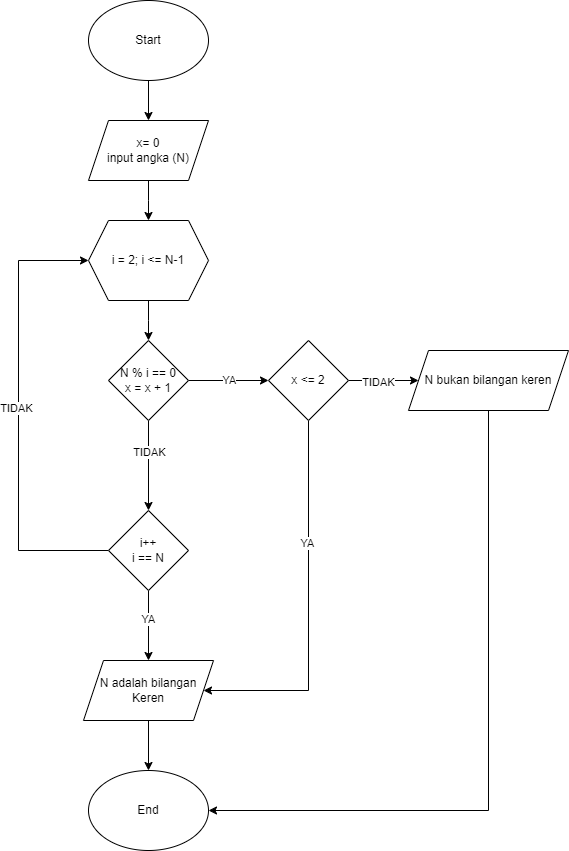

The diagram above was exported from draw.io. Its source (the exported page's mxGraphModel, read from the mxfile embedded in the PNG):
<mxGraphModel dx="1434" dy="-332" grid="1" gridSize="10" guides="1" tooltips="1" connect="1" arrows="1" fold="1" page="1" pageScale="1" pageWidth="850" pageHeight="1100" math="0" shadow="0">
  <root>
    <mxCell id="0" />
    <mxCell id="1" parent="0" />
    <mxCell id="ptGGlkG5hXAKtN7usTru-102" style="edgeStyle=orthogonalEdgeStyle;rounded=0;orthogonalLoop=1;jettySize=auto;html=1;" parent="1" source="ptGGlkG5hXAKtN7usTru-103" target="ptGGlkG5hXAKtN7usTru-105" edge="1">
      <mxGeometry relative="1" as="geometry" />
    </mxCell>
    <mxCell id="ptGGlkG5hXAKtN7usTru-103" value="Start" style="ellipse;whiteSpace=wrap;html=1;" parent="1" vertex="1">
      <mxGeometry x="123" y="1130" width="120" height="80" as="geometry" />
    </mxCell>
    <mxCell id="ptGGlkG5hXAKtN7usTru-110" style="edgeStyle=orthogonalEdgeStyle;rounded=0;orthogonalLoop=1;jettySize=auto;html=1;entryX=0.5;entryY=0;entryDx=0;entryDy=0;" parent="1" source="ptGGlkG5hXAKtN7usTru-105" edge="1">
      <mxGeometry relative="1" as="geometry">
        <mxPoint x="183" y="1350" as="targetPoint" />
      </mxGeometry>
    </mxCell>
    <mxCell id="ptGGlkG5hXAKtN7usTru-105" value="x= 0&lt;br&gt;input angka (N)" style="shape=parallelogram;perimeter=parallelogramPerimeter;whiteSpace=wrap;html=1;fixedSize=1;" parent="1" vertex="1">
      <mxGeometry x="123" y="1250" width="120" height="60" as="geometry" />
    </mxCell>
    <mxCell id="ptGGlkG5hXAKtN7usTru-113" style="edgeStyle=orthogonalEdgeStyle;rounded=0;orthogonalLoop=1;jettySize=auto;html=1;entryX=0.5;entryY=0;entryDx=0;entryDy=0;" parent="1" source="ptGGlkG5hXAKtN7usTru-111" edge="1">
      <mxGeometry relative="1" as="geometry">
        <mxPoint x="183" y="1470" as="targetPoint" />
      </mxGeometry>
    </mxCell>
    <mxCell id="ptGGlkG5hXAKtN7usTru-111" value="i = 2; i &amp;lt;= N-1" style="shape=hexagon;perimeter=hexagonPerimeter2;whiteSpace=wrap;html=1;fixedSize=1;" parent="1" vertex="1">
      <mxGeometry x="123" y="1350" width="120" height="80" as="geometry" />
    </mxCell>
    <mxCell id="ptGGlkG5hXAKtN7usTru-126" style="edgeStyle=orthogonalEdgeStyle;rounded=0;orthogonalLoop=1;jettySize=auto;html=1;exitX=1;exitY=0.5;exitDx=0;exitDy=0;entryX=0;entryY=0.5;entryDx=0;entryDy=0;" parent="1" source="ptGGlkG5hXAKtN7usTru-118" edge="1">
      <mxGeometry relative="1" as="geometry">
        <mxPoint x="303" y="1510" as="targetPoint" />
      </mxGeometry>
    </mxCell>
    <mxCell id="ptGGlkG5hXAKtN7usTru-127" value="YA" style="edgeLabel;html=1;align=center;verticalAlign=middle;resizable=0;points=[];" parent="ptGGlkG5hXAKtN7usTru-126" connectable="0" vertex="1">
      <mxGeometry x="0.025" y="1" relative="1" as="geometry">
        <mxPoint as="offset" />
      </mxGeometry>
    </mxCell>
    <mxCell id="ptGGlkG5hXAKtN7usTru-129" style="edgeStyle=orthogonalEdgeStyle;rounded=0;orthogonalLoop=1;jettySize=auto;html=1;exitX=0.5;exitY=1;exitDx=0;exitDy=0;entryX=0.5;entryY=0;entryDx=0;entryDy=0;" parent="1" source="ptGGlkG5hXAKtN7usTru-118" target="ptGGlkG5hXAKtN7usTru-132" edge="1">
      <mxGeometry relative="1" as="geometry">
        <mxPoint x="183" y="1620" as="targetPoint" />
      </mxGeometry>
    </mxCell>
    <mxCell id="ptGGlkG5hXAKtN7usTru-130" value="TIDAK" style="edgeLabel;html=1;align=center;verticalAlign=middle;resizable=0;points=[];" parent="ptGGlkG5hXAKtN7usTru-129" connectable="0" vertex="1">
      <mxGeometry x="-0.32" relative="1" as="geometry">
        <mxPoint as="offset" />
      </mxGeometry>
    </mxCell>
    <mxCell id="ptGGlkG5hXAKtN7usTru-118" value="N % i == 0&lt;br&gt;x = x + 1" style="rhombus;whiteSpace=wrap;html=1;" parent="1" vertex="1">
      <mxGeometry x="143" y="1470" width="80" height="80" as="geometry" />
    </mxCell>
    <mxCell id="ptGGlkG5hXAKtN7usTru-131" style="edgeStyle=orthogonalEdgeStyle;rounded=0;orthogonalLoop=1;jettySize=auto;html=1;entryX=0;entryY=0.5;entryDx=0;entryDy=0;exitX=0;exitY=0.5;exitDx=0;exitDy=0;" parent="1" source="ptGGlkG5hXAKtN7usTru-132" target="ptGGlkG5hXAKtN7usTru-111" edge="1">
      <mxGeometry relative="1" as="geometry">
        <mxPoint x="123" y="1650" as="sourcePoint" />
        <Array as="points">
          <mxPoint x="53" y="1680" />
          <mxPoint x="53" y="1390" />
        </Array>
      </mxGeometry>
    </mxCell>
    <mxCell id="ptGGlkG5hXAKtN7usTru-133" value="TIDAK" style="edgeLabel;html=1;align=center;verticalAlign=middle;resizable=0;points=[];" parent="ptGGlkG5hXAKtN7usTru-131" connectable="0" vertex="1">
      <mxGeometry x="0.0356" y="3" relative="1" as="geometry">
        <mxPoint as="offset" />
      </mxGeometry>
    </mxCell>
    <mxCell id="ptGGlkG5hXAKtN7usTru-135" style="edgeStyle=orthogonalEdgeStyle;rounded=0;orthogonalLoop=1;jettySize=auto;html=1;exitX=0.5;exitY=1;exitDx=0;exitDy=0;entryX=0.5;entryY=0;entryDx=0;entryDy=0;" parent="1" source="ptGGlkG5hXAKtN7usTru-132" target="ptGGlkG5hXAKtN7usTru-134" edge="1">
      <mxGeometry relative="1" as="geometry" />
    </mxCell>
    <mxCell id="ptGGlkG5hXAKtN7usTru-139" value="YA" style="edgeLabel;html=1;align=center;verticalAlign=middle;resizable=0;points=[];" parent="ptGGlkG5hXAKtN7usTru-135" connectable="0" vertex="1">
      <mxGeometry x="-0.2" y="-1" relative="1" as="geometry">
        <mxPoint as="offset" />
      </mxGeometry>
    </mxCell>
    <mxCell id="ptGGlkG5hXAKtN7usTru-132" value="i++&lt;br&gt;i == N" style="rhombus;whiteSpace=wrap;html=1;" parent="1" vertex="1">
      <mxGeometry x="143" y="1640" width="80" height="80" as="geometry" />
    </mxCell>
    <mxCell id="ptGGlkG5hXAKtN7usTru-137" style="edgeStyle=orthogonalEdgeStyle;rounded=0;orthogonalLoop=1;jettySize=auto;html=1;" parent="1" source="ptGGlkG5hXAKtN7usTru-134" target="ptGGlkG5hXAKtN7usTru-136" edge="1">
      <mxGeometry relative="1" as="geometry" />
    </mxCell>
    <mxCell id="ptGGlkG5hXAKtN7usTru-134" value="N adalah bilangan Keren" style="shape=parallelogram;perimeter=parallelogramPerimeter;whiteSpace=wrap;html=1;fixedSize=1;" parent="1" vertex="1">
      <mxGeometry x="118" y="1790" width="130" height="60" as="geometry" />
    </mxCell>
    <mxCell id="ptGGlkG5hXAKtN7usTru-136" value="End" style="ellipse;whiteSpace=wrap;html=1;" parent="1" vertex="1">
      <mxGeometry x="123" y="1900" width="120" height="80" as="geometry" />
    </mxCell>
    <mxCell id="ptGGlkG5hXAKtN7usTru-154" style="edgeStyle=orthogonalEdgeStyle;rounded=0;orthogonalLoop=1;jettySize=auto;html=1;" parent="1" source="ptGGlkG5hXAKtN7usTru-142" target="ptGGlkG5hXAKtN7usTru-136" edge="1">
      <mxGeometry relative="1" as="geometry">
        <Array as="points">
          <mxPoint x="523" y="1940" />
        </Array>
      </mxGeometry>
    </mxCell>
    <mxCell id="ptGGlkG5hXAKtN7usTru-142" value="N bukan bilangan keren" style="shape=parallelogram;perimeter=parallelogramPerimeter;whiteSpace=wrap;html=1;fixedSize=1;" parent="1" vertex="1">
      <mxGeometry x="443" y="1480" width="160" height="60" as="geometry" />
    </mxCell>
    <mxCell id="ptGGlkG5hXAKtN7usTru-152" style="edgeStyle=orthogonalEdgeStyle;rounded=0;orthogonalLoop=1;jettySize=auto;html=1;exitX=0.5;exitY=1;exitDx=0;exitDy=0;entryX=1;entryY=0.5;entryDx=0;entryDy=0;" parent="1" source="ptGGlkG5hXAKtN7usTru-151" target="ptGGlkG5hXAKtN7usTru-134" edge="1">
      <mxGeometry relative="1" as="geometry">
        <Array as="points">
          <mxPoint x="343" y="1820" />
        </Array>
      </mxGeometry>
    </mxCell>
    <mxCell id="fIDUckdrry-D79oU9LFx-2" value="YA" style="edgeLabel;html=1;align=center;verticalAlign=middle;resizable=0;points=[];" vertex="1" connectable="0" parent="ptGGlkG5hXAKtN7usTru-152">
      <mxGeometry x="-0.3493" y="-2" relative="1" as="geometry">
        <mxPoint as="offset" />
      </mxGeometry>
    </mxCell>
    <mxCell id="ptGGlkG5hXAKtN7usTru-153" style="edgeStyle=orthogonalEdgeStyle;rounded=0;orthogonalLoop=1;jettySize=auto;html=1;exitX=1;exitY=0.5;exitDx=0;exitDy=0;" parent="1" source="ptGGlkG5hXAKtN7usTru-151" target="ptGGlkG5hXAKtN7usTru-142" edge="1">
      <mxGeometry relative="1" as="geometry" />
    </mxCell>
    <mxCell id="fIDUckdrry-D79oU9LFx-1" value="TIDAK" style="edgeLabel;html=1;align=center;verticalAlign=middle;resizable=0;points=[];" vertex="1" connectable="0" parent="ptGGlkG5hXAKtN7usTru-153">
      <mxGeometry x="-0.1714" y="-1" relative="1" as="geometry">
        <mxPoint as="offset" />
      </mxGeometry>
    </mxCell>
    <mxCell id="ptGGlkG5hXAKtN7usTru-151" value="x &amp;lt;= 2" style="rhombus;whiteSpace=wrap;html=1;" parent="1" vertex="1">
      <mxGeometry x="303" y="1470" width="80" height="80" as="geometry" />
    </mxCell>
  </root>
</mxGraphModel>